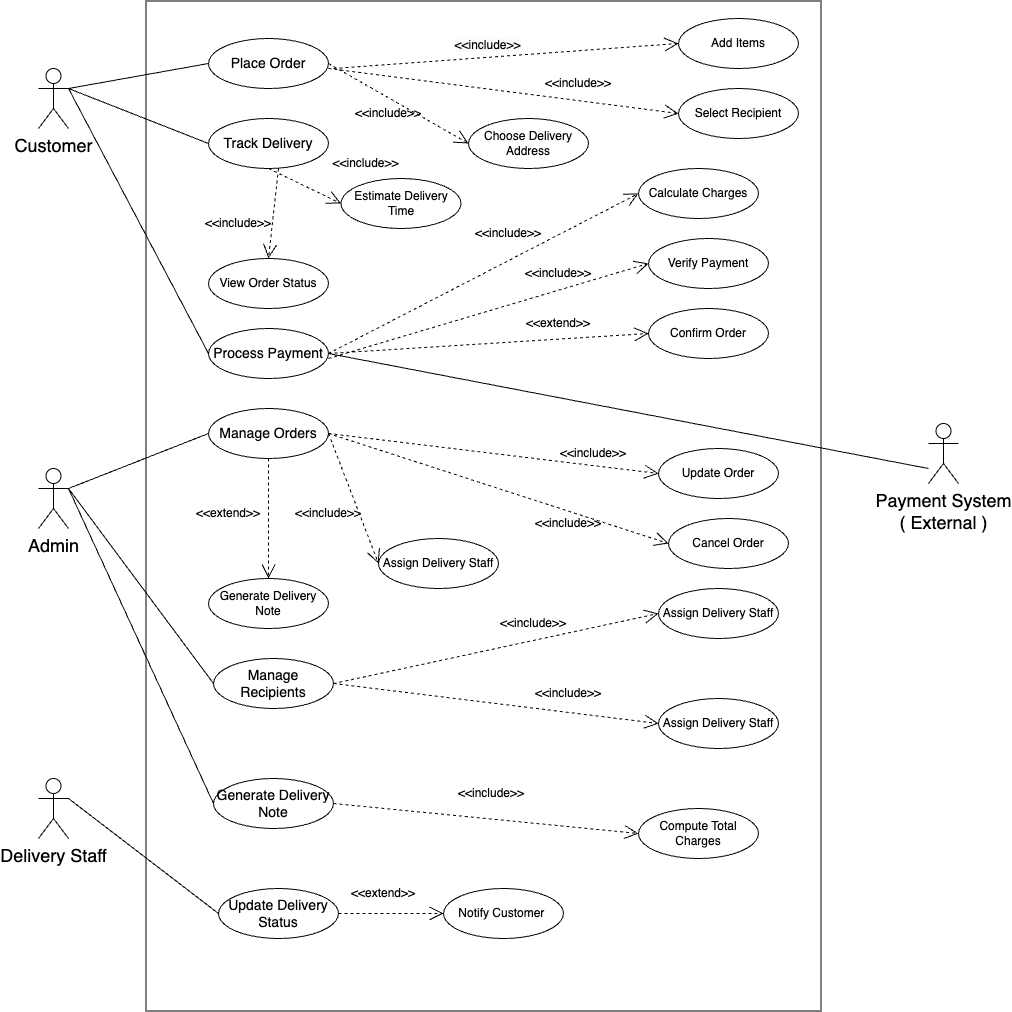

The diagram above was exported from draw.io. Its source (the exported page's mxGraphModel, read from the mxfile embedded in the PNG):
<mxGraphModel dx="2110" dy="1083" grid="1" gridSize="10" guides="1" tooltips="1" connect="1" arrows="1" fold="1" page="1" pageScale="1" pageWidth="850" pageHeight="1100" math="0" shadow="0">
  <root>
    <mxCell id="0" />
    <mxCell id="1" parent="0" />
    <mxCell id="sXcc0EaSORF8WClDiZ0O-9" value="" style="rounded=0;whiteSpace=wrap;html=1;rotation=90;" vertex="1" parent="1">
      <mxGeometry x="50" y="240" width="1010" height="675" as="geometry" />
    </mxCell>
    <mxCell id="sXcc0EaSORF8WClDiZ0O-1" value="&lt;font style=&quot;font-size: 18px;&quot;&gt;Customer&lt;/font&gt;" style="shape=umlActor;verticalLabelPosition=bottom;verticalAlign=top;html=1;outlineConnect=0;" vertex="1" parent="1">
      <mxGeometry x="110" y="140" width="30" height="60" as="geometry" />
    </mxCell>
    <mxCell id="sXcc0EaSORF8WClDiZ0O-2" value="&lt;font style=&quot;font-size: 18px;&quot;&gt;Admin&lt;/font&gt;" style="shape=umlActor;verticalLabelPosition=bottom;verticalAlign=top;html=1;outlineConnect=0;" vertex="1" parent="1">
      <mxGeometry x="110" y="540" width="30" height="60" as="geometry" />
    </mxCell>
    <mxCell id="sXcc0EaSORF8WClDiZ0O-3" value="&lt;font style=&quot;font-size: 18px;&quot;&gt;Delivery Staff&lt;/font&gt;" style="shape=umlActor;verticalLabelPosition=bottom;verticalAlign=top;html=1;outlineConnect=0;" vertex="1" parent="1">
      <mxGeometry x="110" y="850" width="30" height="60" as="geometry" />
    </mxCell>
    <mxCell id="sXcc0EaSORF8WClDiZ0O-12" value="&lt;font style=&quot;font-size: 14px;&quot;&gt;Place Order&lt;/font&gt;" style="ellipse;whiteSpace=wrap;html=1;" vertex="1" parent="1">
      <mxGeometry x="280" y="110" width="120" height="50" as="geometry" />
    </mxCell>
    <mxCell id="sXcc0EaSORF8WClDiZ0O-16" value="" style="endArrow=none;html=1;rounded=0;entryX=0;entryY=0.5;entryDx=0;entryDy=0;exitX=1;exitY=0.3333333333333333;exitDx=0;exitDy=0;exitPerimeter=0;" edge="1" parent="1" source="sXcc0EaSORF8WClDiZ0O-1" target="sXcc0EaSORF8WClDiZ0O-12">
      <mxGeometry width="50" height="50" relative="1" as="geometry">
        <mxPoint x="170" y="170" as="sourcePoint" />
        <mxPoint x="220" y="120" as="targetPoint" />
      </mxGeometry>
    </mxCell>
    <mxCell id="sXcc0EaSORF8WClDiZ0O-17" value="&lt;font style=&quot;font-size: 14px;&quot;&gt;Track Delivery&lt;/font&gt;" style="ellipse;whiteSpace=wrap;html=1;" vertex="1" parent="1">
      <mxGeometry x="280" y="190" width="120" height="50" as="geometry" />
    </mxCell>
    <mxCell id="sXcc0EaSORF8WClDiZ0O-18" value="" style="endArrow=none;html=1;rounded=0;entryX=0;entryY=0.5;entryDx=0;entryDy=0;exitX=1;exitY=0.3333333333333333;exitDx=0;exitDy=0;exitPerimeter=0;" edge="1" parent="1" source="sXcc0EaSORF8WClDiZ0O-1" target="sXcc0EaSORF8WClDiZ0O-17">
      <mxGeometry width="50" height="50" relative="1" as="geometry">
        <mxPoint x="180" y="180" as="sourcePoint" />
        <mxPoint x="300" y="180" as="targetPoint" />
      </mxGeometry>
    </mxCell>
    <mxCell id="sXcc0EaSORF8WClDiZ0O-21" value="&lt;font style=&quot;font-size: 12px;&quot;&gt;Add Items&lt;/font&gt;" style="ellipse;whiteSpace=wrap;html=1;" vertex="1" parent="1">
      <mxGeometry x="750" y="90" width="120" height="50" as="geometry" />
    </mxCell>
    <mxCell id="sXcc0EaSORF8WClDiZ0O-22" value="&lt;font style=&quot;font-size: 12px;&quot;&gt;Select Recipient&lt;/font&gt;" style="ellipse;whiteSpace=wrap;html=1;" vertex="1" parent="1">
      <mxGeometry x="750" y="160" width="120" height="50" as="geometry" />
    </mxCell>
    <mxCell id="sXcc0EaSORF8WClDiZ0O-23" value="&lt;font style=&quot;font-size: 12px;&quot;&gt;Choose Delivery Address&lt;/font&gt;" style="ellipse;whiteSpace=wrap;html=1;" vertex="1" parent="1">
      <mxGeometry x="540" y="190" width="120" height="50" as="geometry" />
    </mxCell>
    <mxCell id="sXcc0EaSORF8WClDiZ0O-29" value="&lt;font style=&quot;font-size: 12px;&quot;&gt;View Order Status&lt;/font&gt;" style="ellipse;whiteSpace=wrap;html=1;" vertex="1" parent="1">
      <mxGeometry x="280" y="330" width="120" height="50" as="geometry" />
    </mxCell>
    <mxCell id="sXcc0EaSORF8WClDiZ0O-30" value="&lt;font style=&quot;font-size: 12px;&quot;&gt;Estimate Delivery Time&lt;/font&gt;" style="ellipse;whiteSpace=wrap;html=1;" vertex="1" parent="1">
      <mxGeometry x="412.5" y="250" width="120" height="50" as="geometry" />
    </mxCell>
    <mxCell id="sXcc0EaSORF8WClDiZ0O-33" value="&amp;lt;&amp;lt;include&amp;gt;&amp;gt;" style="text;html=1;align=center;verticalAlign=middle;whiteSpace=wrap;rounded=0;" vertex="1" parent="1">
      <mxGeometry x="410" y="220" width="55" height="30" as="geometry" />
    </mxCell>
    <mxCell id="sXcc0EaSORF8WClDiZ0O-34" value="&lt;span style=&quot;font-size: 14px;&quot;&gt;Process Payment&lt;/span&gt;" style="ellipse;whiteSpace=wrap;html=1;" vertex="1" parent="1">
      <mxGeometry x="280" y="400" width="120" height="50" as="geometry" />
    </mxCell>
    <mxCell id="sXcc0EaSORF8WClDiZ0O-35" value="" style="endArrow=none;html=1;rounded=0;entryX=0;entryY=0.5;entryDx=0;entryDy=0;exitX=1;exitY=0.3333333333333333;exitDx=0;exitDy=0;exitPerimeter=0;" edge="1" parent="1" source="sXcc0EaSORF8WClDiZ0O-1" target="sXcc0EaSORF8WClDiZ0O-34">
      <mxGeometry width="50" height="50" relative="1" as="geometry">
        <mxPoint x="170" y="170" as="sourcePoint" />
        <mxPoint x="300" y="235" as="targetPoint" />
      </mxGeometry>
    </mxCell>
    <mxCell id="sXcc0EaSORF8WClDiZ0O-37" value="&lt;font style=&quot;font-size: 12px;&quot;&gt;Calculate Charges&lt;/font&gt;" style="ellipse;whiteSpace=wrap;html=1;" vertex="1" parent="1">
      <mxGeometry x="710" y="240" width="120" height="50" as="geometry" />
    </mxCell>
    <mxCell id="sXcc0EaSORF8WClDiZ0O-42" value="&lt;font style=&quot;font-size: 12px;&quot;&gt;Verify Payment&lt;/font&gt;" style="ellipse;whiteSpace=wrap;html=1;" vertex="1" parent="1">
      <mxGeometry x="720" y="310" width="120" height="50" as="geometry" />
    </mxCell>
    <mxCell id="sXcc0EaSORF8WClDiZ0O-45" value="&amp;lt;&amp;lt;include&amp;gt;&amp;gt;" style="text;html=1;align=center;verticalAlign=middle;whiteSpace=wrap;rounded=0;" vertex="1" parent="1">
      <mxGeometry x="550" y="290" width="60" height="30" as="geometry" />
    </mxCell>
    <mxCell id="sXcc0EaSORF8WClDiZ0O-46" value="Confirm Order" style="ellipse;whiteSpace=wrap;html=1;" vertex="1" parent="1">
      <mxGeometry x="720" y="380" width="120" height="50" as="geometry" />
    </mxCell>
    <mxCell id="sXcc0EaSORF8WClDiZ0O-54" value="&amp;lt;&amp;lt;include&amp;gt;&amp;gt;" style="text;html=1;align=center;verticalAlign=middle;whiteSpace=wrap;rounded=0;rotation=0;" vertex="1" parent="1">
      <mxGeometry x="430" y="170" width="60" height="30" as="geometry" />
    </mxCell>
    <mxCell id="sXcc0EaSORF8WClDiZ0O-59" value="&amp;lt;&amp;lt;include&amp;gt;&amp;gt;" style="text;html=1;align=center;verticalAlign=middle;whiteSpace=wrap;rounded=0;rotation=0;" vertex="1" parent="1">
      <mxGeometry x="620" y="140" width="60" height="30" as="geometry" />
    </mxCell>
    <mxCell id="sXcc0EaSORF8WClDiZ0O-62" value="&amp;lt;&amp;lt;include&amp;gt;&amp;gt;" style="text;html=1;align=center;verticalAlign=middle;whiteSpace=wrap;rounded=0;" vertex="1" parent="1">
      <mxGeometry x="280" y="280" width="60" height="30" as="geometry" />
    </mxCell>
    <mxCell id="sXcc0EaSORF8WClDiZ0O-70" value="&amp;lt;&amp;lt;include&amp;gt;&amp;gt;" style="text;html=1;align=center;verticalAlign=middle;whiteSpace=wrap;rounded=0;" vertex="1" parent="1">
      <mxGeometry x="600" y="330" width="60" height="30" as="geometry" />
    </mxCell>
    <mxCell id="sXcc0EaSORF8WClDiZ0O-71" value="&amp;lt;&amp;lt;extend&amp;gt;&amp;gt;" style="text;html=1;align=center;verticalAlign=middle;whiteSpace=wrap;rounded=0;" vertex="1" parent="1">
      <mxGeometry x="600" y="380" width="60" height="30" as="geometry" />
    </mxCell>
    <mxCell id="sXcc0EaSORF8WClDiZ0O-72" value="&lt;span style=&quot;font-size: 14px;&quot;&gt;Manage Orders&lt;/span&gt;" style="ellipse;whiteSpace=wrap;html=1;" vertex="1" parent="1">
      <mxGeometry x="280" y="480" width="120" height="50" as="geometry" />
    </mxCell>
    <mxCell id="sXcc0EaSORF8WClDiZ0O-73" value="Update Order" style="ellipse;whiteSpace=wrap;html=1;" vertex="1" parent="1">
      <mxGeometry x="730" y="520" width="120" height="50" as="geometry" />
    </mxCell>
    <mxCell id="sXcc0EaSORF8WClDiZ0O-74" value="Cancel Order" style="ellipse;whiteSpace=wrap;html=1;" vertex="1" parent="1">
      <mxGeometry x="740" y="590" width="120" height="50" as="geometry" />
    </mxCell>
    <mxCell id="sXcc0EaSORF8WClDiZ0O-75" value="Assign Delivery Staff" style="ellipse;whiteSpace=wrap;html=1;" vertex="1" parent="1">
      <mxGeometry x="450" y="610" width="120" height="50" as="geometry" />
    </mxCell>
    <mxCell id="sXcc0EaSORF8WClDiZ0O-79" value="&amp;lt;&amp;lt;include&amp;gt;&amp;gt;" style="text;html=1;align=center;verticalAlign=middle;whiteSpace=wrap;rounded=0;" vertex="1" parent="1">
      <mxGeometry x="635" y="510" width="60" height="30" as="geometry" />
    </mxCell>
    <mxCell id="sXcc0EaSORF8WClDiZ0O-80" value="&amp;lt;&amp;lt;include&amp;gt;&amp;gt;" style="text;html=1;align=center;verticalAlign=middle;whiteSpace=wrap;rounded=0;" vertex="1" parent="1">
      <mxGeometry x="610" y="580" width="60" height="30" as="geometry" />
    </mxCell>
    <mxCell id="sXcc0EaSORF8WClDiZ0O-81" value="&amp;lt;&amp;lt;include&amp;gt;&amp;gt;" style="text;html=1;align=center;verticalAlign=middle;whiteSpace=wrap;rounded=0;" vertex="1" parent="1">
      <mxGeometry x="370" y="570" width="60" height="30" as="geometry" />
    </mxCell>
    <mxCell id="sXcc0EaSORF8WClDiZ0O-83" value="Generate Delivery Note" style="ellipse;whiteSpace=wrap;html=1;" vertex="1" parent="1">
      <mxGeometry x="280" y="650" width="120" height="50" as="geometry" />
    </mxCell>
    <mxCell id="sXcc0EaSORF8WClDiZ0O-85" value="&lt;span style=&quot;font-size: 12px; text-wrap-mode: wrap; background-color: rgb(251, 251, 251);&quot;&gt;&amp;lt;&amp;lt;include&amp;gt;&amp;gt;&lt;/span&gt;" style="endArrow=open;endSize=12;dashed=1;html=1;rounded=0;entryX=0;entryY=0.5;entryDx=0;entryDy=0;" edge="1" parent="1" target="sXcc0EaSORF8WClDiZ0O-21">
      <mxGeometry x="-0.0977" y="12" width="160" relative="1" as="geometry">
        <mxPoint x="405" y="140" as="sourcePoint" />
        <mxPoint x="495" y="60" as="targetPoint" />
        <mxPoint x="-1" as="offset" />
      </mxGeometry>
    </mxCell>
    <mxCell id="sXcc0EaSORF8WClDiZ0O-88" value="" style="endArrow=open;endSize=12;dashed=1;html=1;rounded=0;entryX=0;entryY=0.5;entryDx=0;entryDy=0;" edge="1" parent="1" target="sXcc0EaSORF8WClDiZ0O-22">
      <mxGeometry width="160" relative="1" as="geometry">
        <mxPoint x="400" y="140" as="sourcePoint" />
        <mxPoint x="565" y="64.57" as="targetPoint" />
        <mxPoint as="offset" />
      </mxGeometry>
    </mxCell>
    <mxCell id="sXcc0EaSORF8WClDiZ0O-89" value="" style="endArrow=open;endSize=12;dashed=1;html=1;rounded=0;entryX=0;entryY=0.5;entryDx=0;entryDy=0;exitX=1;exitY=0.5;exitDx=0;exitDy=0;" edge="1" parent="1" source="sXcc0EaSORF8WClDiZ0O-12" target="sXcc0EaSORF8WClDiZ0O-23">
      <mxGeometry width="160" relative="1" as="geometry">
        <mxPoint x="405" y="70" as="sourcePoint" />
        <mxPoint x="505" y="135" as="targetPoint" />
        <mxPoint as="offset" />
      </mxGeometry>
    </mxCell>
    <mxCell id="sXcc0EaSORF8WClDiZ0O-90" value="" style="endArrow=open;endSize=12;dashed=1;html=1;rounded=0;entryX=0;entryY=0.5;entryDx=0;entryDy=0;exitX=0.5;exitY=1;exitDx=0;exitDy=0;" edge="1" parent="1" source="sXcc0EaSORF8WClDiZ0O-17" target="sXcc0EaSORF8WClDiZ0O-30">
      <mxGeometry width="160" relative="1" as="geometry">
        <mxPoint x="425" y="84.57" as="sourcePoint" />
        <mxPoint x="515" y="145" as="targetPoint" />
        <mxPoint as="offset" />
      </mxGeometry>
    </mxCell>
    <mxCell id="sXcc0EaSORF8WClDiZ0O-91" value="" style="endArrow=open;endSize=12;dashed=1;html=1;rounded=0;entryX=0.5;entryY=0;entryDx=0;entryDy=0;" edge="1" parent="1" target="sXcc0EaSORF8WClDiZ0O-29">
      <mxGeometry width="160" relative="1" as="geometry">
        <mxPoint x="350" y="240" as="sourcePoint" />
        <mxPoint x="445" y="220" as="targetPoint" />
        <mxPoint as="offset" />
      </mxGeometry>
    </mxCell>
    <mxCell id="sXcc0EaSORF8WClDiZ0O-93" value="" style="endArrow=open;endSize=12;dashed=1;html=1;rounded=0;entryX=0;entryY=0.5;entryDx=0;entryDy=0;exitX=1;exitY=0.5;exitDx=0;exitDy=0;" edge="1" parent="1" source="sXcc0EaSORF8WClDiZ0O-34" target="sXcc0EaSORF8WClDiZ0O-37">
      <mxGeometry width="160" relative="1" as="geometry">
        <mxPoint x="365" y="310" as="sourcePoint" />
        <mxPoint x="455" y="230" as="targetPoint" />
        <mxPoint as="offset" />
      </mxGeometry>
    </mxCell>
    <mxCell id="sXcc0EaSORF8WClDiZ0O-94" value="" style="endArrow=open;endSize=12;dashed=1;html=1;rounded=0;entryX=0;entryY=0.5;entryDx=0;entryDy=0;" edge="1" parent="1" target="sXcc0EaSORF8WClDiZ0O-42">
      <mxGeometry width="160" relative="1" as="geometry">
        <mxPoint x="400" y="430" as="sourcePoint" />
        <mxPoint x="465" y="240" as="targetPoint" />
        <mxPoint as="offset" />
      </mxGeometry>
    </mxCell>
    <mxCell id="sXcc0EaSORF8WClDiZ0O-96" value="" style="endArrow=open;endSize=12;dashed=1;html=1;rounded=0;entryX=0;entryY=0.5;entryDx=0;entryDy=0;exitX=1;exitY=0.5;exitDx=0;exitDy=0;" edge="1" parent="1" source="sXcc0EaSORF8WClDiZ0O-34" target="sXcc0EaSORF8WClDiZ0O-46">
      <mxGeometry width="160" relative="1" as="geometry">
        <mxPoint x="365" y="310" as="sourcePoint" />
        <mxPoint x="475" y="250" as="targetPoint" />
        <mxPoint as="offset" />
      </mxGeometry>
    </mxCell>
    <mxCell id="sXcc0EaSORF8WClDiZ0O-97" value="" style="endArrow=open;endSize=12;dashed=1;html=1;rounded=0;entryX=0;entryY=0.5;entryDx=0;entryDy=0;exitX=1;exitY=0.5;exitDx=0;exitDy=0;" edge="1" parent="1" source="sXcc0EaSORF8WClDiZ0O-72" target="sXcc0EaSORF8WClDiZ0O-74">
      <mxGeometry width="160" relative="1" as="geometry">
        <mxPoint x="395" y="210" as="sourcePoint" />
        <mxPoint x="485" y="260" as="targetPoint" />
        <mxPoint as="offset" />
      </mxGeometry>
    </mxCell>
    <mxCell id="sXcc0EaSORF8WClDiZ0O-98" value="" style="endArrow=open;endSize=12;dashed=1;html=1;rounded=0;entryX=0;entryY=0.5;entryDx=0;entryDy=0;exitX=1;exitY=0.5;exitDx=0;exitDy=0;" edge="1" parent="1" source="sXcc0EaSORF8WClDiZ0O-72" target="sXcc0EaSORF8WClDiZ0O-73">
      <mxGeometry width="160" relative="1" as="geometry">
        <mxPoint x="375" y="395" as="sourcePoint" />
        <mxPoint x="505" y="455" as="targetPoint" />
        <mxPoint as="offset" />
      </mxGeometry>
    </mxCell>
    <mxCell id="sXcc0EaSORF8WClDiZ0O-99" value="" style="endArrow=open;endSize=12;dashed=1;html=1;rounded=0;entryX=0;entryY=0.5;entryDx=0;entryDy=0;exitX=1;exitY=0.5;exitDx=0;exitDy=0;" edge="1" parent="1" source="sXcc0EaSORF8WClDiZ0O-72" target="sXcc0EaSORF8WClDiZ0O-75">
      <mxGeometry width="160" relative="1" as="geometry">
        <mxPoint x="375" y="395" as="sourcePoint" />
        <mxPoint x="505" y="515" as="targetPoint" />
        <mxPoint as="offset" />
      </mxGeometry>
    </mxCell>
    <mxCell id="sXcc0EaSORF8WClDiZ0O-100" value="" style="endArrow=open;endSize=12;dashed=1;html=1;rounded=0;entryX=0.5;entryY=0;entryDx=0;entryDy=0;exitX=0.5;exitY=1;exitDx=0;exitDy=0;" edge="1" parent="1" source="sXcc0EaSORF8WClDiZ0O-72" target="sXcc0EaSORF8WClDiZ0O-83">
      <mxGeometry width="160" relative="1" as="geometry">
        <mxPoint x="385" y="405" as="sourcePoint" />
        <mxPoint x="515" y="525" as="targetPoint" />
        <mxPoint as="offset" />
      </mxGeometry>
    </mxCell>
    <mxCell id="sXcc0EaSORF8WClDiZ0O-101" value="&amp;lt;&amp;lt;extend&amp;gt;&amp;gt;" style="text;html=1;align=center;verticalAlign=middle;whiteSpace=wrap;rounded=0;" vertex="1" parent="1">
      <mxGeometry x="270" y="570" width="60" height="30" as="geometry" />
    </mxCell>
    <mxCell id="sXcc0EaSORF8WClDiZ0O-104" value="" style="endArrow=none;html=1;rounded=0;entryX=0;entryY=0.5;entryDx=0;entryDy=0;exitX=1;exitY=0.3333333333333333;exitDx=0;exitDy=0;exitPerimeter=0;" edge="1" parent="1" source="sXcc0EaSORF8WClDiZ0O-2" target="sXcc0EaSORF8WClDiZ0O-72">
      <mxGeometry width="50" height="50" relative="1" as="geometry">
        <mxPoint x="180" y="180" as="sourcePoint" />
        <mxPoint x="255" y="325" as="targetPoint" />
      </mxGeometry>
    </mxCell>
    <mxCell id="sXcc0EaSORF8WClDiZ0O-105" value="&lt;span style=&quot;font-size: 14px;&quot;&gt;Manage Recipients&lt;/span&gt;" style="ellipse;whiteSpace=wrap;html=1;" vertex="1" parent="1">
      <mxGeometry x="285" y="730" width="120" height="50" as="geometry" />
    </mxCell>
    <mxCell id="sXcc0EaSORF8WClDiZ0O-106" value="Assign Delivery Staff" style="ellipse;whiteSpace=wrap;html=1;" vertex="1" parent="1">
      <mxGeometry x="730" y="660" width="120" height="50" as="geometry" />
    </mxCell>
    <mxCell id="sXcc0EaSORF8WClDiZ0O-107" value="Assign Delivery Staff" style="ellipse;whiteSpace=wrap;html=1;" vertex="1" parent="1">
      <mxGeometry x="730" y="770" width="120" height="50" as="geometry" />
    </mxCell>
    <mxCell id="sXcc0EaSORF8WClDiZ0O-108" value="" style="endArrow=open;endSize=12;dashed=1;html=1;rounded=0;entryX=0;entryY=0.5;entryDx=0;entryDy=0;exitX=1;exitY=0.5;exitDx=0;exitDy=0;" edge="1" parent="1" source="sXcc0EaSORF8WClDiZ0O-105" target="sXcc0EaSORF8WClDiZ0O-106">
      <mxGeometry width="160" relative="1" as="geometry">
        <mxPoint x="375" y="395" as="sourcePoint" />
        <mxPoint x="505" y="575" as="targetPoint" />
        <mxPoint as="offset" />
      </mxGeometry>
    </mxCell>
    <mxCell id="sXcc0EaSORF8WClDiZ0O-109" value="" style="endArrow=open;endSize=12;dashed=1;html=1;rounded=0;entryX=0;entryY=0.5;entryDx=0;entryDy=0;exitX=1;exitY=0.5;exitDx=0;exitDy=0;" edge="1" parent="1" source="sXcc0EaSORF8WClDiZ0O-105" target="sXcc0EaSORF8WClDiZ0O-107">
      <mxGeometry width="160" relative="1" as="geometry">
        <mxPoint x="390" y="540" as="sourcePoint" />
        <mxPoint x="365" y="595" as="targetPoint" />
        <mxPoint as="offset" />
      </mxGeometry>
    </mxCell>
    <mxCell id="sXcc0EaSORF8WClDiZ0O-110" value="&amp;lt;&amp;lt;include&amp;gt;&amp;gt;" style="text;html=1;align=center;verticalAlign=middle;whiteSpace=wrap;rounded=0;" vertex="1" parent="1">
      <mxGeometry x="575" y="680" width="60" height="30" as="geometry" />
    </mxCell>
    <mxCell id="sXcc0EaSORF8WClDiZ0O-111" value="&amp;lt;&amp;lt;include&amp;gt;&amp;gt;" style="text;html=1;align=center;verticalAlign=middle;whiteSpace=wrap;rounded=0;" vertex="1" parent="1">
      <mxGeometry x="610" y="750" width="60" height="30" as="geometry" />
    </mxCell>
    <mxCell id="sXcc0EaSORF8WClDiZ0O-112" value="" style="endArrow=none;html=1;rounded=0;entryX=0;entryY=0.5;entryDx=0;entryDy=0;exitX=1;exitY=0.3333333333333333;exitDx=0;exitDy=0;exitPerimeter=0;" edge="1" parent="1" source="sXcc0EaSORF8WClDiZ0O-2" target="sXcc0EaSORF8WClDiZ0O-105">
      <mxGeometry width="50" height="50" relative="1" as="geometry">
        <mxPoint x="170" y="660" as="sourcePoint" />
        <mxPoint x="255" y="395" as="targetPoint" />
      </mxGeometry>
    </mxCell>
    <mxCell id="sXcc0EaSORF8WClDiZ0O-122" value="&lt;span style=&quot;font-size: 14px;&quot;&gt;Generate Delivery Note&lt;/span&gt;" style="ellipse;whiteSpace=wrap;html=1;" vertex="1" parent="1">
      <mxGeometry x="285" y="850" width="120" height="50" as="geometry" />
    </mxCell>
    <mxCell id="sXcc0EaSORF8WClDiZ0O-123" value="" style="endArrow=none;html=1;rounded=0;entryX=0;entryY=0.5;entryDx=0;entryDy=0;exitX=1;exitY=0.3333333333333333;exitDx=0;exitDy=0;exitPerimeter=0;" edge="1" parent="1" source="sXcc0EaSORF8WClDiZ0O-2" target="sXcc0EaSORF8WClDiZ0O-122">
      <mxGeometry width="50" height="50" relative="1" as="geometry">
        <mxPoint x="170" y="660" as="sourcePoint" />
        <mxPoint x="280" y="555" as="targetPoint" />
      </mxGeometry>
    </mxCell>
    <mxCell id="sXcc0EaSORF8WClDiZ0O-124" value="Compute Total Charges" style="ellipse;whiteSpace=wrap;html=1;" vertex="1" parent="1">
      <mxGeometry x="710" y="880" width="120" height="50" as="geometry" />
    </mxCell>
    <mxCell id="sXcc0EaSORF8WClDiZ0O-125" value="" style="endArrow=open;endSize=12;dashed=1;html=1;rounded=0;entryX=0;entryY=0.5;entryDx=0;entryDy=0;exitX=1;exitY=0.5;exitDx=0;exitDy=0;" edge="1" parent="1" source="sXcc0EaSORF8WClDiZ0O-122" target="sXcc0EaSORF8WClDiZ0O-124">
      <mxGeometry width="160" relative="1" as="geometry">
        <mxPoint x="400" y="555" as="sourcePoint" />
        <mxPoint x="760" y="545" as="targetPoint" />
        <mxPoint as="offset" />
      </mxGeometry>
    </mxCell>
    <mxCell id="sXcc0EaSORF8WClDiZ0O-126" value="&amp;lt;&amp;lt;include&amp;gt;&amp;gt;" style="text;html=1;align=center;verticalAlign=middle;whiteSpace=wrap;rounded=0;" vertex="1" parent="1">
      <mxGeometry x="532.5" y="850" width="60" height="30" as="geometry" />
    </mxCell>
    <mxCell id="sXcc0EaSORF8WClDiZ0O-131" value="&lt;div&gt;&lt;span style=&quot;font-size: 14px;&quot;&gt;Update Delivery Status&lt;/span&gt;&lt;/div&gt;" style="ellipse;whiteSpace=wrap;html=1;" vertex="1" parent="1">
      <mxGeometry x="290" y="960" width="120" height="50" as="geometry" />
    </mxCell>
    <mxCell id="sXcc0EaSORF8WClDiZ0O-132" value="Notify Customer&amp;nbsp;" style="ellipse;whiteSpace=wrap;html=1;" vertex="1" parent="1">
      <mxGeometry x="515" y="960" width="120" height="50" as="geometry" />
    </mxCell>
    <mxCell id="sXcc0EaSORF8WClDiZ0O-133" value="" style="endArrow=open;endSize=12;dashed=1;html=1;rounded=0;exitX=1;exitY=0.5;exitDx=0;exitDy=0;" edge="1" parent="1" source="sXcc0EaSORF8WClDiZ0O-131" target="sXcc0EaSORF8WClDiZ0O-132">
      <mxGeometry width="160" relative="1" as="geometry">
        <mxPoint x="415" y="645" as="sourcePoint" />
        <mxPoint x="510" y="595" as="targetPoint" />
        <mxPoint as="offset" />
      </mxGeometry>
    </mxCell>
    <mxCell id="sXcc0EaSORF8WClDiZ0O-134" value="&amp;lt;&amp;lt;extend&amp;gt;&amp;gt;" style="text;html=1;align=center;verticalAlign=middle;whiteSpace=wrap;rounded=0;" vertex="1" parent="1">
      <mxGeometry x="425" y="950" width="60" height="30" as="geometry" />
    </mxCell>
    <mxCell id="sXcc0EaSORF8WClDiZ0O-135" value="" style="endArrow=none;html=1;rounded=0;entryX=0;entryY=0.5;entryDx=0;entryDy=0;exitX=1;exitY=0.3333333333333333;exitDx=0;exitDy=0;exitPerimeter=0;" edge="1" parent="1" source="sXcc0EaSORF8WClDiZ0O-3" target="sXcc0EaSORF8WClDiZ0O-131">
      <mxGeometry width="50" height="50" relative="1" as="geometry">
        <mxPoint x="150" y="570" as="sourcePoint" />
        <mxPoint x="295" y="645" as="targetPoint" />
      </mxGeometry>
    </mxCell>
    <mxCell id="sXcc0EaSORF8WClDiZ0O-148" value="&lt;span style=&quot;font-size: 18px;&quot;&gt;Payment System&lt;/span&gt;&lt;div&gt;&lt;span style=&quot;font-size: 18px;&quot;&gt;( External )&lt;/span&gt;&lt;/div&gt;" style="shape=umlActor;verticalLabelPosition=bottom;verticalAlign=top;html=1;outlineConnect=0;" vertex="1" parent="1">
      <mxGeometry x="1000" y="495" width="30" height="60" as="geometry" />
    </mxCell>
    <mxCell id="sXcc0EaSORF8WClDiZ0O-155" value="" style="endArrow=none;html=1;rounded=0;entryX=0;entryY=0.3333333333333333;entryDx=0;entryDy=0;entryPerimeter=0;" edge="1" parent="1">
      <mxGeometry width="50" height="50" relative="1" as="geometry">
        <mxPoint x="400" y="425" as="sourcePoint" />
        <mxPoint x="1000" y="540" as="targetPoint" />
      </mxGeometry>
    </mxCell>
  </root>
</mxGraphModel>